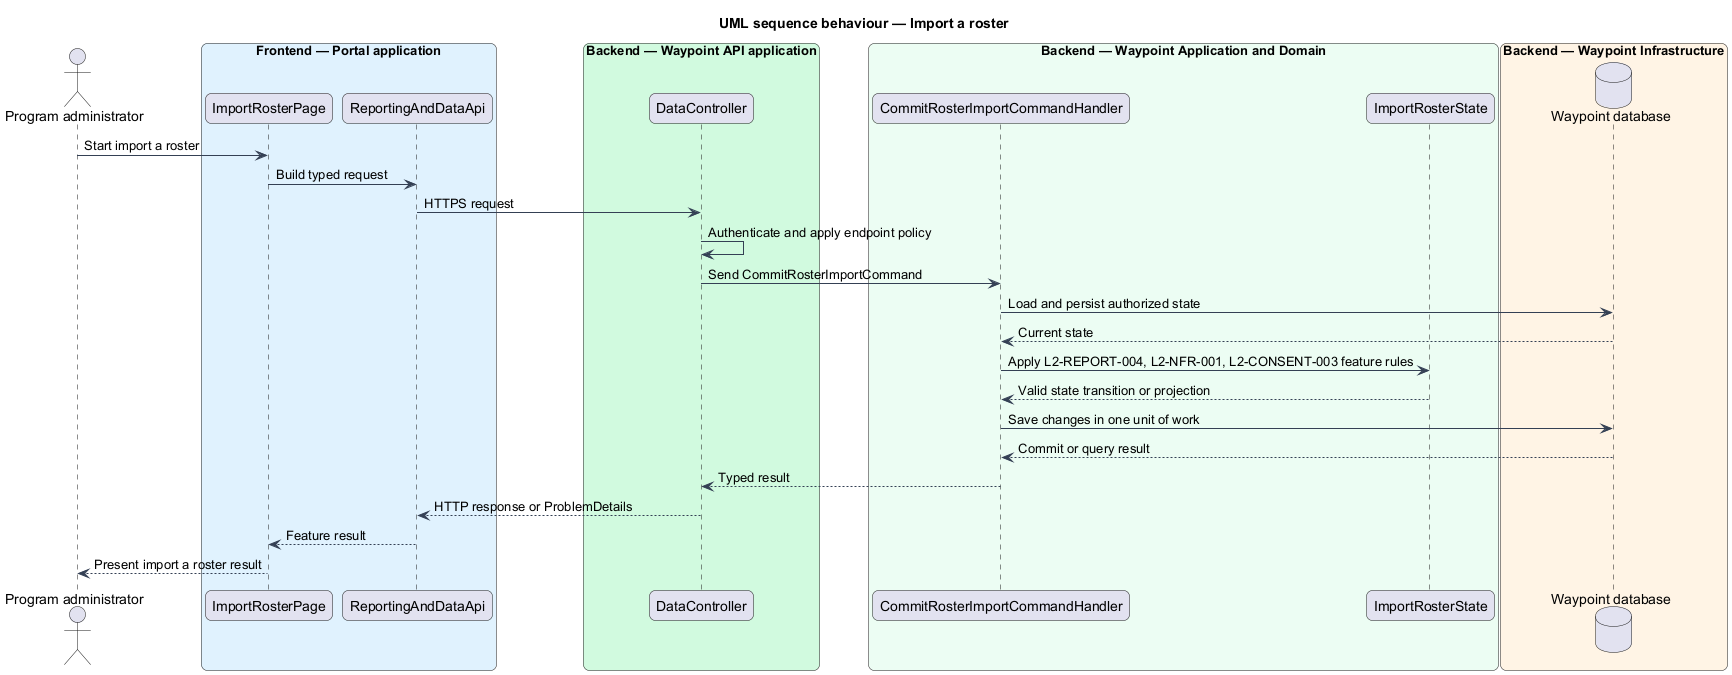

The diagram above was rendered by PlantUML. Its source (embedded in the PNG):
@startuml

title UML sequence behaviour — Import a roster
skinparam backgroundColor #FFFFFF
skinparam shadowing false
skinparam roundcorner 12
skinparam defaultFontName Arial
skinparam ArrowColor #344054
skinparam rectangle {
  BorderColor #344054
  FontColor #101828
}
skinparam package {
  BorderColor #667085
  FontColor #101828
  BackgroundColor #F9FAFB
}
actor "Program administrator" as actor
box "Frontend — Portal application" #E0F2FE
  participant "ImportRosterPage" as page
  participant "ReportingAndDataApi" as client
end box
box "Backend — Waypoint API application" #D1FADF
  participant "DataController" as controller
end box
box "Backend — Waypoint Application and Domain" #ECFDF3
  participant "CommitRosterImportCommandHandler" as handler
  participant "ImportRosterState" as entity
end box
box "Backend — Waypoint Infrastructure" #FFF4E5
  database "Waypoint database" as db
end box
actor -> page : Start import a roster
page -> client : Build typed request
client -> controller : HTTPS request
controller -> controller : Authenticate and apply endpoint policy
controller -> handler : Send CommitRosterImportCommand
handler -> db : Load and persist authorized state
db --> handler : Current state
handler -> entity : Apply L2-REPORT-004, L2-NFR-001, L2-CONSENT-003 feature rules
entity --> handler : Valid state transition or projection
handler -> db : Save changes in one unit of work
db --> handler : Commit or query result
handler --> controller : Typed result
controller --> client : HTTP response or ProblemDetails
client --> page : Feature result
page --> actor : Present import a roster result
@enduml